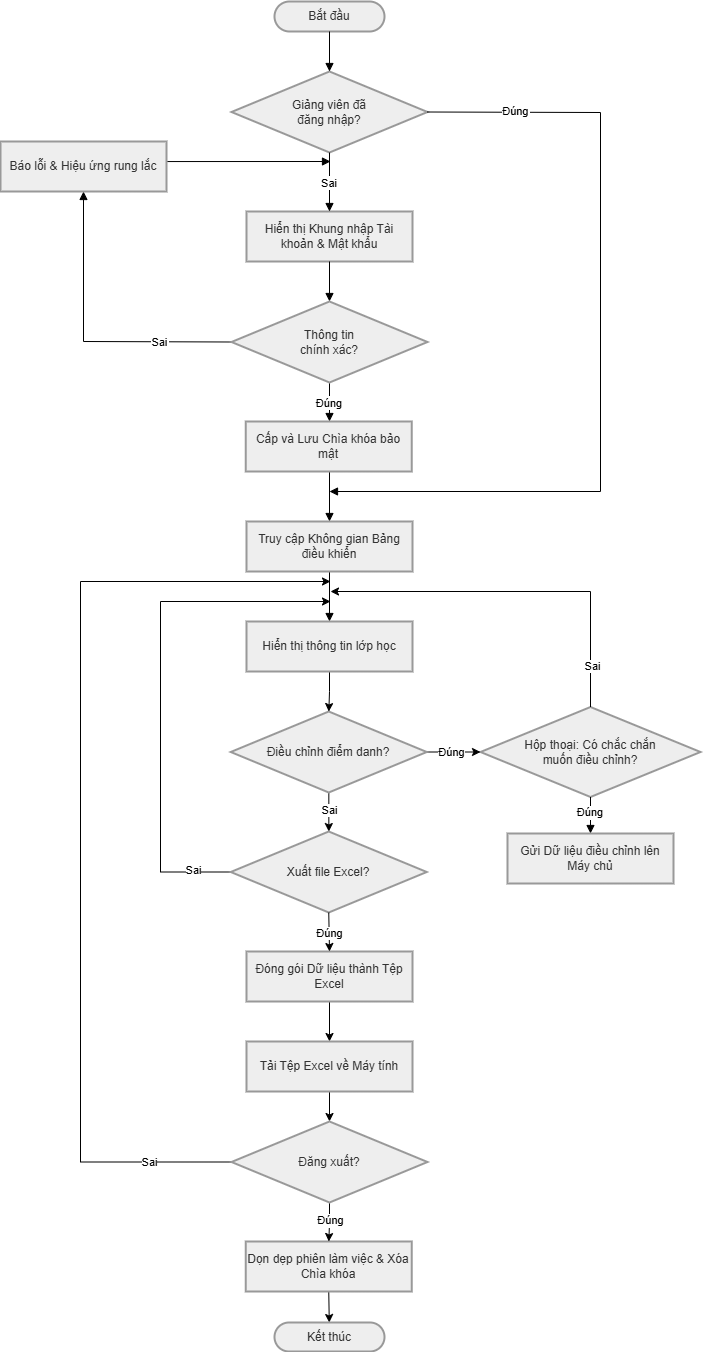

The diagram above was exported from draw.io. Its source (the exported page's mxGraphModel, read from the mxfile embedded in the PNG):
<mxGraphModel dx="1723" dy="970" grid="1" gridSize="10" guides="1" tooltips="1" connect="1" arrows="1" fold="1" page="1" pageScale="1" pageWidth="850" pageHeight="1100" math="0" shadow="0">
  <root>
    <mxCell id="0" />
    <mxCell id="1" parent="0" />
    <mxCell id="JqoR5_guk6A0rtwQaASL-1" parent="1" style="rounded=1;whiteSpace=wrap;arcSize=50;strokeWidth=2;fillColor=light-dark(#eeeeee,#1f2020);strokeColor=light-dark(#999999,#cccccc);fontColor=light-dark(#333333,#cccccc);" value="Bắt đầu" vertex="1">
      <mxGeometry height="30" width="110" x="414" y="20" as="geometry" />
    </mxCell>
    <mxCell id="JqoR5_guk6A0rtwQaASL-2" parent="1" style="rhombus;strokeWidth=2;whiteSpace=wrap;fillColor=light-dark(#eeeeee,#1f2020);strokeColor=light-dark(#999999,#cccccc);fontColor=light-dark(#333333,#cccccc);" value="Giảng viên đã&#10;đăng nhập?" vertex="1">
      <mxGeometry height="81" width="196" x="371" y="90" as="geometry" />
    </mxCell>
    <mxCell id="JqoR5_guk6A0rtwQaASL-3" parent="1" style="whiteSpace=wrap;strokeWidth=2;fillColor=light-dark(#eeeeee,#1f2020);strokeColor=light-dark(#999999,#cccccc);fontColor=light-dark(#333333,#cccccc);" value="Hiển thị Khung nhập Tài khoản &amp; Mật khẩu" vertex="1">
      <mxGeometry height="50" width="166" x="386" y="230" as="geometry" />
    </mxCell>
    <mxCell id="JqoR5_guk6A0rtwQaASL-10" parent="1" style="rhombus;strokeWidth=2;whiteSpace=wrap;fillColor=light-dark(#eeeeee,#1f2020);strokeColor=light-dark(#999999,#cccccc);fontColor=light-dark(#333333,#cccccc);" value="Hộp thoại: Có chắc chắn&#10;muốn điều chỉnh?" vertex="1">
      <mxGeometry height="90" width="220" x="620" y="725.5" as="geometry" />
    </mxCell>
    <mxCell id="JqoR5_guk6A0rtwQaASL-43" edge="1" parent="1" source="uD_8volLUUS8-091CJQh-20" style="rounded=0;orthogonalLoop=1;jettySize=auto;html=1;exitX=0.5;exitY=1;exitDx=0;exitDy=0;" target="JqoR5_guk6A0rtwQaASL-42" value="">
      <mxGeometry relative="1" as="geometry">
        <mxPoint x="468.25" y="1280" as="sourcePoint" />
      </mxGeometry>
    </mxCell>
    <mxCell id="JqoR5_guk6A0rtwQaASL-15" edge="1" parent="1" source="JqoR5_guk6A0rtwQaASL-1" style="curved=1;startArrow=none;endArrow=block;exitX=0.5;exitY=1;entryX=0.5;entryY=0;rounded=0;" target="JqoR5_guk6A0rtwQaASL-2" value="">
      <mxGeometry relative="1" as="geometry">
        <Array as="points" />
      </mxGeometry>
    </mxCell>
    <mxCell id="JqoR5_guk6A0rtwQaASL-16" edge="1" parent="1" source="JqoR5_guk6A0rtwQaASL-2" style="startArrow=none;endArrow=block;exitX=0.5;exitY=1;entryX=0.5;entryY=0;rounded=0;exitDx=0;exitDy=0;" target="JqoR5_guk6A0rtwQaASL-3" value="Sai">
      <mxGeometry relative="1" x="0.0044" as="geometry">
        <mxPoint as="offset" />
        <mxPoint x="468.25" y="171" as="sourcePoint" />
      </mxGeometry>
    </mxCell>
    <mxCell id="JqoR5_guk6A0rtwQaASL-17" edge="1" parent="1" source="JqoR5_guk6A0rtwQaASL-3" style="startArrow=none;endArrow=block;exitX=0.5;exitY=1;entryX=0.5;entryY=0;rounded=0;exitDx=0;exitDy=0;entryDx=0;entryDy=0;" target="uD_8volLUUS8-091CJQh-8" value="">
      <mxGeometry relative="1" as="geometry">
        <mxPoint x="469" y="325" as="targetPoint" />
      </mxGeometry>
    </mxCell>
    <mxCell id="JqoR5_guk6A0rtwQaASL-18" edge="1" parent="1" source="uD_8volLUUS8-091CJQh-8" style="startArrow=none;endArrow=block;exitX=0;exitY=0.5;entryX=0.5;entryY=1;rounded=0;entryDx=0;entryDy=0;exitDx=0;exitDy=0;" target="uD_8volLUUS8-091CJQh-3" value="Sai">
      <mxGeometry relative="1" x="-0.518" as="geometry">
        <mxPoint as="offset" />
        <Array as="points">
          <mxPoint x="223" y="360" />
        </Array>
        <mxPoint x="385.25" y="360" as="sourcePoint" />
        <mxPoint x="270" y="360.0000000000001" as="targetPoint" />
      </mxGeometry>
    </mxCell>
    <mxCell id="JqoR5_guk6A0rtwQaASL-19" edge="1" parent="1" source="uD_8volLUUS8-091CJQh-3" style="startArrow=none;endArrow=block;exitX=1.004;exitY=0.401;rounded=0;exitDx=0;exitDy=0;exitPerimeter=0;" value="">
      <mxGeometry relative="1" as="geometry">
        <mxPoint x="193.26530612244915" y="337.75" as="sourcePoint" />
        <mxPoint x="470" y="180" as="targetPoint" />
      </mxGeometry>
    </mxCell>
    <mxCell id="JqoR5_guk6A0rtwQaASL-20" edge="1" parent="1" source="uD_8volLUUS8-091CJQh-8" style="startArrow=none;endArrow=block;exitX=0.5;exitY=1;entryX=0.5;entryY=0;rounded=0;entryDx=0;entryDy=0;exitDx=0;exitDy=0;" value="Đúng">
      <mxGeometry relative="1" as="geometry">
        <mxPoint x="469" y="395" as="sourcePoint" />
        <mxPoint x="469" y="440" as="targetPoint" />
      </mxGeometry>
    </mxCell>
    <mxCell id="JqoR5_guk6A0rtwQaASL-21" edge="1" parent="1" style="startArrow=none;endArrow=block;exitX=0.5;exitY=1.01;entryX=0.5;entryY=0;rounded=0;entryDx=0;entryDy=0;" target="uD_8volLUUS8-091CJQh-2" value="">
      <mxGeometry relative="1" as="geometry">
        <mxPoint x="469" y="489" as="sourcePoint" />
        <mxPoint x="469" y="530" as="targetPoint" />
      </mxGeometry>
    </mxCell>
    <mxCell id="JqoR5_guk6A0rtwQaASL-22" edge="1" parent="1" source="JqoR5_guk6A0rtwQaASL-2" style="startArrow=none;endArrow=block;exitX=1;exitY=0.5;rounded=0;exitDx=0;exitDy=0;" value="Đúng">
      <mxGeometry relative="1" x="-0.7845" y="1" as="geometry">
        <mxPoint as="offset" />
        <Array as="points">
          <mxPoint x="740" y="131" />
          <mxPoint x="740" y="510" />
        </Array>
        <mxPoint x="469" y="510" as="targetPoint" />
      </mxGeometry>
    </mxCell>
    <mxCell id="JqoR5_guk6A0rtwQaASL-23" edge="1" parent="1" source="uD_8volLUUS8-091CJQh-2" style="curved=1;startArrow=none;endArrow=block;exitX=0.5;exitY=1;entryX=0.5;entryY=0;rounded=0;exitDx=0;exitDy=0;entryDx=0;entryDy=0;" target="uD_8volLUUS8-091CJQh-11" value="">
      <mxGeometry relative="1" as="geometry">
        <Array as="points" />
        <mxPoint x="469" y="608" as="sourcePoint" />
        <mxPoint x="469" y="649.5" as="targetPoint" />
      </mxGeometry>
    </mxCell>
    <mxCell id="JqoR5_guk6A0rtwQaASL-28" edge="1" parent="1" source="JqoR5_guk6A0rtwQaASL-10" style="curved=1;startArrow=none;endArrow=block;exitX=0.5;exitY=1;rounded=0;entryX=0.5;entryY=0;entryDx=0;entryDy=0;" target="uD_8volLUUS8-091CJQh-17" value="Đúng">
      <mxGeometry relative="1" x="-0.1327" as="geometry">
        <mxPoint as="offset" />
        <Array as="points" />
        <mxPoint x="790" y="850" as="targetPoint" />
      </mxGeometry>
    </mxCell>
    <mxCell id="JqoR5_guk6A0rtwQaASL-42" parent="1" style="rounded=1;whiteSpace=wrap;arcSize=50;strokeWidth=2;fillColor=light-dark(#eeeeee,#1f2020);strokeColor=light-dark(#999999,#cccccc);fontColor=light-dark(#333333,#cccccc);" value="Kết thúc" vertex="1">
      <mxGeometry height="29" width="110" x="414" y="1341" as="geometry" />
    </mxCell>
    <mxCell id="uD_8volLUUS8-091CJQh-1" parent="1" style="whiteSpace=wrap;strokeWidth=2;fillColor=light-dark(#eeeeee,#1f2020);strokeColor=light-dark(#999999,#cccccc);fontColor=light-dark(#333333,#cccccc);" value="Cấp và Lưu Chìa khóa bảo mật" vertex="1">
      <mxGeometry height="50" width="166" x="385.25" y="440" as="geometry" />
    </mxCell>
    <mxCell id="uD_8volLUUS8-091CJQh-2" parent="1" style="whiteSpace=wrap;strokeWidth=2;fillColor=light-dark(#eeeeee,#1f2020);strokeColor=light-dark(#999999,#cccccc);fontColor=light-dark(#333333,#cccccc);" value="Truy cập Không gian Bảng điều khiển" vertex="1">
      <mxGeometry height="50" width="166" x="386" y="540" as="geometry" />
    </mxCell>
    <mxCell id="uD_8volLUUS8-091CJQh-3" parent="1" style="whiteSpace=wrap;strokeWidth=2;fillColor=light-dark(#eeeeee,#1f2020);strokeColor=light-dark(#999999,#cccccc);fontColor=light-dark(#333333,#cccccc);" value="Báo lỗi &amp; Hiệu ứng rung lắc" vertex="1">
      <mxGeometry height="50" width="166" x="140" y="160" as="geometry" />
    </mxCell>
    <mxCell id="uD_8volLUUS8-091CJQh-8" parent="1" style="rhombus;strokeWidth=2;whiteSpace=wrap;fillColor=light-dark(#eeeeee,#1f2020);strokeColor=light-dark(#999999,#cccccc);fontColor=light-dark(#333333,#cccccc);" value="Thông tin&#10;chính xác?" vertex="1">
      <mxGeometry height="81" width="196" x="371" y="320" as="geometry" />
    </mxCell>
    <mxCell id="uD_8volLUUS8-091CJQh-15" edge="1" parent="1" source="uD_8volLUUS8-091CJQh-10" style="rounded=0;orthogonalLoop=1;jettySize=auto;html=1;" target="JqoR5_guk6A0rtwQaASL-10" value="">
      <mxGeometry relative="1" as="geometry" />
    </mxCell>
    <mxCell id="uD_8volLUUS8-091CJQh-16" connectable="0" parent="uD_8volLUUS8-091CJQh-15" style="edgeLabel;html=1;align=center;verticalAlign=middle;resizable=0;points=[];" value="Đúng" vertex="1">
      <mxGeometry relative="1" x="-0.2601" y="-2" as="geometry">
        <mxPoint x="4" y="-2" as="offset" />
      </mxGeometry>
    </mxCell>
    <mxCell id="uD_8volLUUS8-091CJQh-24" edge="1" parent="1" source="uD_8volLUUS8-091CJQh-10" style="edgeStyle=orthogonalEdgeStyle;rounded=0;orthogonalLoop=1;jettySize=auto;html=1;" target="uD_8volLUUS8-091CJQh-23" value="">
      <mxGeometry relative="1" as="geometry" />
    </mxCell>
    <mxCell id="uD_8volLUUS8-091CJQh-25" connectable="0" parent="uD_8volLUUS8-091CJQh-24" style="edgeLabel;html=1;align=center;verticalAlign=middle;resizable=0;points=[];" value="Sai" vertex="1">
      <mxGeometry relative="1" x="-0.4786" y="-2" as="geometry">
        <mxPoint x="2" y="7" as="offset" />
      </mxGeometry>
    </mxCell>
    <mxCell id="uD_8volLUUS8-091CJQh-10" parent="1" style="rhombus;strokeWidth=2;whiteSpace=wrap;fillColor=light-dark(#eeeeee,#1f2020);strokeColor=light-dark(#999999,#cccccc);fontColor=light-dark(#333333,#cccccc);" value="Điều chỉnh điểm danh?" vertex="1">
      <mxGeometry height="81" width="196" x="370.25" y="730" as="geometry" />
    </mxCell>
    <mxCell id="uD_8volLUUS8-091CJQh-14" edge="1" parent="1" source="uD_8volLUUS8-091CJQh-11" style="edgeStyle=orthogonalEdgeStyle;rounded=0;orthogonalLoop=1;jettySize=auto;html=1;" target="uD_8volLUUS8-091CJQh-10" value="">
      <mxGeometry relative="1" as="geometry" />
    </mxCell>
    <mxCell id="uD_8volLUUS8-091CJQh-11" parent="1" style="whiteSpace=wrap;strokeWidth=2;fillColor=light-dark(#eeeeee,#1f2020);strokeColor=light-dark(#999999,#cccccc);fontColor=light-dark(#333333,#cccccc);" value="Hiển thị thông tin lớp học" vertex="1">
      <mxGeometry height="50" width="166" x="386" y="640" as="geometry" />
    </mxCell>
    <mxCell id="uD_8volLUUS8-091CJQh-17" parent="1" style="whiteSpace=wrap;strokeWidth=2;fillColor=light-dark(#eeeeee,#1f2020);strokeColor=light-dark(#999999,#cccccc);fontColor=light-dark(#333333,#cccccc);" value="Gửi Dữ liệu điều chỉnh lên Máy chủ" vertex="1">
      <mxGeometry height="50" width="166" x="647" y="852" as="geometry" />
    </mxCell>
    <mxCell id="uD_8volLUUS8-091CJQh-26" edge="1" parent="1" source="uD_8volLUUS8-091CJQh-18" style="rounded=0;orthogonalLoop=1;jettySize=auto;html=1;" target="uD_8volLUUS8-091CJQh-19" value="">
      <mxGeometry relative="1" as="geometry" />
    </mxCell>
    <mxCell id="uD_8volLUUS8-091CJQh-18" parent="1" style="whiteSpace=wrap;strokeWidth=2;fillColor=light-dark(#eeeeee,#1f2020);strokeColor=light-dark(#999999,#cccccc);fontColor=light-dark(#333333,#cccccc);" value="Đóng gói Dữ liệu thành Tệp Excel" vertex="1">
      <mxGeometry height="50" width="166" x="386" y="970" as="geometry" />
    </mxCell>
    <mxCell id="uD_8volLUUS8-091CJQh-41" edge="1" parent="1" source="uD_8volLUUS8-091CJQh-19" style="edgeStyle=orthogonalEdgeStyle;rounded=0;orthogonalLoop=1;jettySize=auto;html=1;" target="uD_8volLUUS8-091CJQh-40" value="">
      <mxGeometry relative="1" as="geometry" />
    </mxCell>
    <mxCell id="uD_8volLUUS8-091CJQh-19" parent="1" style="whiteSpace=wrap;strokeWidth=2;fillColor=light-dark(#eeeeee,#1f2020);strokeColor=light-dark(#999999,#cccccc);fontColor=light-dark(#333333,#cccccc);" value="Tải Tệp Excel về Máy tính" vertex="1">
      <mxGeometry height="50" width="166" x="386" y="1060" as="geometry" />
    </mxCell>
    <mxCell id="uD_8volLUUS8-091CJQh-20" parent="1" style="whiteSpace=wrap;strokeWidth=2;fillColor=light-dark(#eeeeee,#1f2020);strokeColor=light-dark(#999999,#cccccc);fontColor=light-dark(#333333,#cccccc);" value="Dọn dẹp phiên làm việc &amp; Xóa Chìa khóa" vertex="1">
      <mxGeometry height="50" width="166" x="385.25" y="1260" as="geometry" />
    </mxCell>
    <mxCell id="uD_8volLUUS8-091CJQh-21" edge="1" parent="1" source="JqoR5_guk6A0rtwQaASL-10" style="endArrow=classic;html=1;rounded=0;exitX=0.5;exitY=0;exitDx=0;exitDy=0;" value="">
      <mxGeometry height="50" relative="1" width="50" as="geometry">
        <Array as="points">
          <mxPoint x="730" y="610" />
        </Array>
        <mxPoint x="490" y="610" as="sourcePoint" />
        <mxPoint x="470" y="610" as="targetPoint" />
      </mxGeometry>
    </mxCell>
    <mxCell id="uD_8volLUUS8-091CJQh-22" connectable="0" parent="uD_8volLUUS8-091CJQh-21" style="edgeLabel;html=1;align=center;verticalAlign=middle;resizable=0;points=[];" value="Sai" vertex="1">
      <mxGeometry relative="1" x="-0.7748" y="-1" as="geometry">
        <mxPoint as="offset" />
      </mxGeometry>
    </mxCell>
    <mxCell id="uD_8volLUUS8-091CJQh-38" edge="1" parent="1" source="uD_8volLUUS8-091CJQh-23" style="edgeStyle=orthogonalEdgeStyle;rounded=0;orthogonalLoop=1;jettySize=auto;html=1;exitX=0;exitY=0.5;exitDx=0;exitDy=0;" value="">
      <mxGeometry relative="1" as="geometry">
        <Array as="points">
          <mxPoint x="300" y="890" />
          <mxPoint x="300" y="620" />
        </Array>
        <mxPoint x="370.25" y="897" as="sourcePoint" />
        <mxPoint x="470" y="620" as="targetPoint" />
      </mxGeometry>
    </mxCell>
    <mxCell id="uD_8volLUUS8-091CJQh-39" connectable="0" parent="uD_8volLUUS8-091CJQh-38" style="edgeLabel;html=1;align=center;verticalAlign=middle;resizable=0;points=[];" value="Sai" vertex="1">
      <mxGeometry relative="1" x="-0.8482" y="-2" as="geometry">
        <mxPoint as="offset" />
      </mxGeometry>
    </mxCell>
    <mxCell id="uD_8volLUUS8-091CJQh-23" parent="1" style="rhombus;strokeWidth=2;whiteSpace=wrap;fillColor=light-dark(#eeeeee,#1f2020);strokeColor=light-dark(#999999,#cccccc);fontColor=light-dark(#333333,#cccccc);" value="Xuất file Excel?" vertex="1">
      <mxGeometry height="81" width="196" x="370.25" y="850" as="geometry" />
    </mxCell>
    <mxCell id="uD_8volLUUS8-091CJQh-32" edge="1" parent="1" source="uD_8volLUUS8-091CJQh-23" style="endArrow=classic;html=1;rounded=0;exitX=0.5;exitY=1;exitDx=0;exitDy=0;entryX=0.5;entryY=0;entryDx=0;entryDy=0;" target="uD_8volLUUS8-091CJQh-18" value="">
      <mxGeometry height="50" relative="1" width="50" as="geometry">
        <mxPoint x="340" y="900" as="sourcePoint" />
        <mxPoint x="390" y="850" as="targetPoint" />
      </mxGeometry>
    </mxCell>
    <mxCell id="uD_8volLUUS8-091CJQh-35" connectable="0" parent="uD_8volLUUS8-091CJQh-32" style="edgeLabel;html=1;align=center;verticalAlign=middle;resizable=0;points=[];" value="Đúng" vertex="1">
      <mxGeometry relative="1" x="0.0048" as="geometry">
        <mxPoint as="offset" />
      </mxGeometry>
    </mxCell>
    <mxCell id="uD_8volLUUS8-091CJQh-42" edge="1" parent="1" source="uD_8volLUUS8-091CJQh-40" style="edgeStyle=orthogonalEdgeStyle;rounded=0;orthogonalLoop=1;jettySize=auto;html=1;" target="uD_8volLUUS8-091CJQh-20" value="D">
      <mxGeometry relative="1" as="geometry" />
    </mxCell>
    <mxCell id="uD_8volLUUS8-091CJQh-43" connectable="0" parent="uD_8volLUUS8-091CJQh-42" style="edgeLabel;html=1;align=center;verticalAlign=middle;resizable=0;points=[];" value="Đúng" vertex="1">
      <mxGeometry relative="1" x="-0.1849" as="geometry">
        <mxPoint as="offset" />
      </mxGeometry>
    </mxCell>
    <mxCell id="uD_8volLUUS8-091CJQh-45" edge="1" parent="1" source="uD_8volLUUS8-091CJQh-40" style="edgeStyle=orthogonalEdgeStyle;rounded=0;orthogonalLoop=1;jettySize=auto;html=1;" value="">
      <mxGeometry relative="1" as="geometry">
        <Array as="points">
          <mxPoint x="220" y="1181" />
          <mxPoint x="220" y="600" />
        </Array>
        <mxPoint x="470" y="600" as="targetPoint" />
      </mxGeometry>
    </mxCell>
    <mxCell id="uD_8volLUUS8-091CJQh-47" connectable="0" parent="uD_8volLUUS8-091CJQh-45" style="edgeLabel;html=1;align=center;verticalAlign=middle;resizable=0;points=[];" value="Sai" vertex="1">
      <mxGeometry relative="1" x="-0.7938" y="1" as="geometry">
        <mxPoint x="19" y="-1" as="offset" />
      </mxGeometry>
    </mxCell>
    <mxCell id="uD_8volLUUS8-091CJQh-40" parent="1" style="rhombus;strokeWidth=2;whiteSpace=wrap;fillColor=light-dark(#eeeeee,#1f2020);strokeColor=light-dark(#999999,#cccccc);fontColor=light-dark(#333333,#cccccc);" value="Đăng xuất?" vertex="1">
      <mxGeometry height="81" width="196" x="371" y="1140" as="geometry" />
    </mxCell>
  </root>
</mxGraphModel>